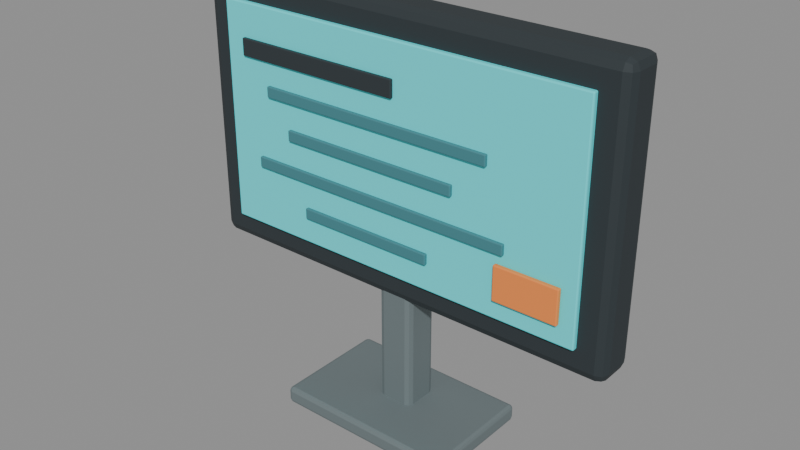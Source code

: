 # Source: monitor.blend  (saved by Blender 5.2.44; exported with 4.5.12 LTS)
import bpy
from mathutils import Matrix  # noqa: F401  (used for matrix-valued properties, if any)

bpy.ops.wm.read_factory_settings(use_empty=True)
scene = bpy.context.scene
scene.name = 'Terminal Station Asset'

# ---- collections
col_terminal_station_asset = bpy.data.collections.new('Terminal Station Asset'); scene.collection.children.link(col_terminal_station_asset)

# ---- materials (node trees are filled in below, after node groups)
mat_steel = bpy.data.materials.new('Steel')
mat_steel.diffuse_color = (0.22, 0.27, 0.28, 1.0)
mat_charcoal = bpy.data.materials.new('Charcoal')
mat_charcoal.diffuse_color = (0.025, 0.035, 0.04, 1.0)
mat_screen_cyan = bpy.data.materials.new('Screen cyan')
mat_screen_cyan.diffuse_color = (0.08, 0.82, 0.86, 1.0)
mat_petrol_blue = bpy.data.materials.new('Petrol blue')
mat_petrol_blue.diffuse_color = (0.055, 0.22, 0.25, 1.0)
mat_safety_orange = bpy.data.materials.new('Safety orange')
mat_safety_orange.diffuse_color = (0.95, 0.27, 0.055, 1.0)

# ---- material node trees
mat_steel.use_nodes = True; mat_steel.node_tree.nodes.clear()
_N = mat_steel.node_tree.nodes; _L = mat_steel.node_tree.links
n0 = _N.new('ShaderNodeBsdfPrincipled'); n0.name = 'Principled BSDF'; n0.location = (-200, 100)
n0.inputs[0].default_value = (0.22, 0.27, 0.28, 1.0)
n0.inputs[1].default_value = 0.55
n0.inputs[2].default_value = 0.72
n0.inputs[10].default_value = 0.005
n1 = _N.new('ShaderNodeOutputMaterial'); n1.name = 'Material Output'; n1.location = (200, 100)
_L.new(n0.outputs[0], n1.inputs[0])
n1.is_active_output = True
mat_charcoal.use_nodes = True; mat_charcoal.node_tree.nodes.clear()
_N = mat_charcoal.node_tree.nodes; _L = mat_charcoal.node_tree.links
n0 = _N.new('ShaderNodeBsdfPrincipled'); n0.name = 'Principled BSDF'; n0.location = (-200, 100)
n0.inputs[0].default_value = (0.025, 0.035, 0.04, 1.0)
n0.inputs[2].default_value = 0.72
n0.inputs[10].default_value = 0.005
n1 = _N.new('ShaderNodeOutputMaterial'); n1.name = 'Material Output'; n1.location = (200, 100)
_L.new(n0.outputs[0], n1.inputs[0])
n1.is_active_output = True
mat_screen_cyan.use_nodes = True; mat_screen_cyan.node_tree.nodes.clear()
_N = mat_screen_cyan.node_tree.nodes; _L = mat_screen_cyan.node_tree.links
n0 = _N.new('ShaderNodeBsdfPrincipled'); n0.name = 'Principled BSDF'; n0.location = (-200, 100)
n0.inputs[0].default_value = (0.08, 0.82, 0.86, 1.0)
n0.inputs[2].default_value = 0.72
n0.inputs[10].default_value = 0.005
n1 = _N.new('ShaderNodeOutputMaterial'); n1.name = 'Material Output'; n1.location = (200, 100)
_L.new(n0.outputs[0], n1.inputs[0])
n1.is_active_output = True
mat_petrol_blue.use_nodes = True; mat_petrol_blue.node_tree.nodes.clear()
_N = mat_petrol_blue.node_tree.nodes; _L = mat_petrol_blue.node_tree.links
n0 = _N.new('ShaderNodeBsdfPrincipled'); n0.name = 'Principled BSDF'; n0.location = (-200, 100)
n0.inputs[0].default_value = (0.055, 0.22, 0.25, 1.0)
n0.inputs[2].default_value = 0.72
n0.inputs[10].default_value = 0.005
n1 = _N.new('ShaderNodeOutputMaterial'); n1.name = 'Material Output'; n1.location = (200, 100)
_L.new(n0.outputs[0], n1.inputs[0])
n1.is_active_output = True
mat_safety_orange.use_nodes = True; mat_safety_orange.node_tree.nodes.clear()
_N = mat_safety_orange.node_tree.nodes; _L = mat_safety_orange.node_tree.links
n0 = _N.new('ShaderNodeBsdfPrincipled'); n0.name = 'Principled BSDF'; n0.location = (-200, 100)
n0.inputs[0].default_value = (0.95, 0.27, 0.055, 1.0)
n0.inputs[2].default_value = 0.72
n0.inputs[10].default_value = 0.005
n1 = _N.new('ShaderNodeOutputMaterial'); n1.name = 'Material Output'; n1.location = (200, 100)
_L.new(n0.outputs[0], n1.inputs[0])
n1.is_active_output = True

# ---- meshes
me_cube_007 = bpy.data.meshes.new('Cube.007')
me_cube_007.from_pydata([(-0.0375, -0.0375, -0.21), (-0.0375, -0.0375, 0.21), (-0.0375, 0.0375, -0.21), (-0.0375, 0.0375, 0.21), (0.0375, -0.0375, -0.21), (0.0375, -0.0375, 0.21), (0.0375, 0.0375, -0.21), (0.0375, 0.0375, 0.21)], [], [(0, 1, 3, 2), (2, 3, 7, 6), (6, 7, 5, 4), (4, 5, 1, 0), (2, 6, 4, 0), (7, 3, 1, 5)])
_uv = me_cube_007.uv_layers.new(name='UVMap')
_uv.uv.foreach_set('vector', [0.375, 0.0, 0.625, 0.0, 0.625, 0.25, 0.375, 0.25, 0.375, 0.25, 0.625, 0.25, 0.625, 0.5, 0.375, 0.5, 0.375, 0.5, 0.625, 0.5, 0.625, 0.75, 0.375, 0.75, 0.375, 0.75, 0.625, 0.75, 0.625, 1.0, 0.375, 1.0, 0.125, 0.5, 0.375, 0.5, 0.375, 0.75, 0.125, 0.75, 0.625, 0.5, 0.875, 0.5, 0.875, 0.75, 0.625, 0.75])
me_cube_007.materials.append(mat_steel)
me_cube_007.update()
me_cube_008 = bpy.data.meshes.new('Cube.008')
me_cube_008.from_pydata([(-0.19, -0.12, -0.0175), (-0.19, -0.12, 0.0175), (-0.19, 0.12, -0.0175), (-0.19, 0.12, 0.0175), (0.19, -0.12, -0.0175), (0.19, -0.12, 0.0175), (0.19, 0.12, -0.0175), (0.19, 0.12, 0.0175)], [], [(0, 1, 3, 2), (2, 3, 7, 6), (6, 7, 5, 4), (4, 5, 1, 0), (2, 6, 4, 0), (7, 3, 1, 5)])
_uv = me_cube_008.uv_layers.new(name='UVMap')
_uv.uv.foreach_set('vector', [0.375, 0.0, 0.625, 0.0, 0.625, 0.25, 0.375, 0.25, 0.375, 0.25, 0.625, 0.25, 0.625, 0.5, 0.375, 0.5, 0.375, 0.5, 0.625, 0.5, 0.625, 0.75, 0.375, 0.75, 0.375, 0.75, 0.625, 0.75, 0.625, 1.0, 0.375, 1.0, 0.125, 0.5, 0.375, 0.5, 0.375, 0.75, 0.125, 0.75, 0.625, 0.5, 0.875, 0.5, 0.875, 0.75, 0.625, 0.75])
me_cube_008.materials.append(mat_steel)
me_cube_008.update()
me_cube_009 = bpy.data.meshes.new('Cube.009')
me_cube_009.from_pydata([(-0.45, -0.0425, -0.28), (-0.45, -0.0425, 0.28), (-0.45, 0.0425, -0.28), (-0.45, 0.0425, 0.28), (0.45, -0.0425, -0.28), (0.45, -0.0425, 0.28), (0.45, 0.0425, -0.28), (0.45, 0.0425, 0.28)], [], [(0, 1, 3, 2), (2, 3, 7, 6), (6, 7, 5, 4), (4, 5, 1, 0), (2, 6, 4, 0), (7, 3, 1, 5)])
_uv = me_cube_009.uv_layers.new(name='UVMap')
_uv.uv.foreach_set('vector', [0.375, 0.0, 0.625, 0.0, 0.625, 0.25, 0.375, 0.25, 0.375, 0.25, 0.625, 0.25, 0.625, 0.5, 0.375, 0.5, 0.375, 0.5, 0.625, 0.5, 0.625, 0.75, 0.375, 0.75, 0.375, 0.75, 0.625, 0.75, 0.625, 1.0, 0.375, 1.0, 0.125, 0.5, 0.375, 0.5, 0.375, 0.75, 0.125, 0.75, 0.625, 0.5, 0.875, 0.5, 0.875, 0.75, 0.625, 0.75])
me_cube_009.materials.append(mat_charcoal)
me_cube_009.update()
me_cube_010 = bpy.data.meshes.new('Cube.010')
me_cube_010.from_pydata([(-0.395, -0.006, -0.225), (-0.395, -0.006, 0.225), (-0.395, 0.006, -0.225), (-0.395, 0.006, 0.225), (0.395, -0.006, -0.225), (0.395, -0.006, 0.225), (0.395, 0.006, -0.225), (0.395, 0.006, 0.225)], [], [(0, 1, 3, 2), (2, 3, 7, 6), (6, 7, 5, 4), (4, 5, 1, 0), (2, 6, 4, 0), (7, 3, 1, 5)])
_uv = me_cube_010.uv_layers.new(name='UVMap')
_uv.uv.foreach_set('vector', [0.375, 0.0, 0.625, 0.0, 0.625, 0.25, 0.375, 0.25, 0.375, 0.25, 0.625, 0.25, 0.625, 0.5, 0.375, 0.5, 0.375, 0.5, 0.625, 0.5, 0.625, 0.75, 0.375, 0.75, 0.375, 0.75, 0.625, 0.75, 0.625, 1.0, 0.375, 1.0, 0.125, 0.5, 0.375, 0.5, 0.375, 0.75, 0.125, 0.75, 0.625, 0.5, 0.875, 0.5, 0.875, 0.75, 0.625, 0.75])
me_cube_010.materials.append(mat_screen_cyan)
me_cube_010.update()
me_cube_011 = bpy.data.meshes.new('Cube.011')
me_cube_011.from_pydata([(-0.18, -0.004, -0.0175), (-0.18, -0.004, 0.0175), (-0.18, 0.004, -0.0175), (-0.18, 0.004, 0.0175), (0.18, -0.004, -0.0175), (0.18, -0.004, 0.0175), (0.18, 0.004, -0.0175), (0.18, 0.004, 0.0175)], [], [(0, 1, 3, 2), (2, 3, 7, 6), (6, 7, 5, 4), (4, 5, 1, 0), (2, 6, 4, 0), (7, 3, 1, 5)])
_uv = me_cube_011.uv_layers.new(name='UVMap')
_uv.uv.foreach_set('vector', [0.375, 0.0, 0.625, 0.0, 0.625, 0.25, 0.375, 0.25, 0.375, 0.25, 0.625, 0.25, 0.625, 0.5, 0.375, 0.5, 0.375, 0.5, 0.625, 0.5, 0.625, 0.75, 0.375, 0.75, 0.375, 0.75, 0.625, 0.75, 0.625, 1.0, 0.375, 1.0, 0.125, 0.5, 0.375, 0.5, 0.375, 0.75, 0.125, 0.75, 0.625, 0.5, 0.875, 0.5, 0.875, 0.75, 0.625, 0.75])
me_cube_011.materials.append(mat_charcoal)
me_cube_011.update()
me_cube_012 = bpy.data.meshes.new('Cube.012')
me_cube_012.from_pydata([(-0.25, -0.004, -0.011), (-0.25, -0.004, 0.011), (-0.25, 0.004, -0.011), (-0.25, 0.004, 0.011), (0.25, -0.004, -0.011), (0.25, -0.004, 0.011), (0.25, 0.004, -0.011), (0.25, 0.004, 0.011)], [], [(0, 1, 3, 2), (2, 3, 7, 6), (6, 7, 5, 4), (4, 5, 1, 0), (2, 6, 4, 0), (7, 3, 1, 5)])
_uv = me_cube_012.uv_layers.new(name='UVMap')
_uv.uv.foreach_set('vector', [0.375, 0.0, 0.625, 0.0, 0.625, 0.25, 0.375, 0.25, 0.375, 0.25, 0.625, 0.25, 0.625, 0.5, 0.375, 0.5, 0.375, 0.5, 0.625, 0.5, 0.625, 0.75, 0.375, 0.75, 0.375, 0.75, 0.625, 0.75, 0.625, 1.0, 0.375, 1.0, 0.125, 0.5, 0.375, 0.5, 0.375, 0.75, 0.125, 0.75, 0.625, 0.5, 0.875, 0.5, 0.875, 0.75, 0.625, 0.75])
me_cube_012.materials.append(mat_petrol_blue)
me_cube_012.update()
me_cube_013 = bpy.data.meshes.new('Cube.013')
me_cube_013.from_pydata([(-0.19, -0.004, -0.011), (-0.19, -0.004, 0.011), (-0.19, 0.004, -0.011), (-0.19, 0.004, 0.011), (0.19, -0.004, -0.011), (0.19, -0.004, 0.011), (0.19, 0.004, -0.011), (0.19, 0.004, 0.011)], [], [(0, 1, 3, 2), (2, 3, 7, 6), (6, 7, 5, 4), (4, 5, 1, 0), (2, 6, 4, 0), (7, 3, 1, 5)])
_uv = me_cube_013.uv_layers.new(name='UVMap')
_uv.uv.foreach_set('vector', [0.375, 0.0, 0.625, 0.0, 0.625, 0.25, 0.375, 0.25, 0.375, 0.25, 0.625, 0.25, 0.625, 0.5, 0.375, 0.5, 0.375, 0.5, 0.625, 0.5, 0.625, 0.75, 0.375, 0.75, 0.375, 0.75, 0.625, 0.75, 0.625, 1.0, 0.375, 1.0, 0.125, 0.5, 0.375, 0.5, 0.375, 0.75, 0.125, 0.75, 0.625, 0.5, 0.875, 0.5, 0.875, 0.75, 0.625, 0.75])
me_cube_013.materials.append(mat_petrol_blue)
me_cube_013.update()
me_cube_014 = bpy.data.meshes.new('Cube.014')
me_cube_014.from_pydata([(-0.285, -0.004, -0.011), (-0.285, -0.004, 0.011), (-0.285, 0.004, -0.011), (-0.285, 0.004, 0.011), (0.285, -0.004, -0.011), (0.285, -0.004, 0.011), (0.285, 0.004, -0.011), (0.285, 0.004, 0.011)], [], [(0, 1, 3, 2), (2, 3, 7, 6), (6, 7, 5, 4), (4, 5, 1, 0), (2, 6, 4, 0), (7, 3, 1, 5)])
_uv = me_cube_014.uv_layers.new(name='UVMap')
_uv.uv.foreach_set('vector', [0.375, 0.0, 0.625, 0.0, 0.625, 0.25, 0.375, 0.25, 0.375, 0.25, 0.625, 0.25, 0.625, 0.5, 0.375, 0.5, 0.375, 0.5, 0.625, 0.5, 0.625, 0.75, 0.375, 0.75, 0.375, 0.75, 0.625, 0.75, 0.625, 1.0, 0.375, 1.0, 0.125, 0.5, 0.375, 0.5, 0.375, 0.75, 0.125, 0.75, 0.625, 0.5, 0.875, 0.5, 0.875, 0.75, 0.625, 0.75])
me_cube_014.materials.append(mat_petrol_blue)
me_cube_014.update()
me_cube_015 = bpy.data.meshes.new('Cube.015')
me_cube_015.from_pydata([(-0.145, -0.004, -0.011), (-0.145, -0.004, 0.011), (-0.145, 0.004, -0.011), (-0.145, 0.004, 0.011), (0.145, -0.004, -0.011), (0.145, -0.004, 0.011), (0.145, 0.004, -0.011), (0.145, 0.004, 0.011)], [], [(0, 1, 3, 2), (2, 3, 7, 6), (6, 7, 5, 4), (4, 5, 1, 0), (2, 6, 4, 0), (7, 3, 1, 5)])
_uv = me_cube_015.uv_layers.new(name='UVMap')
_uv.uv.foreach_set('vector', [0.375, 0.0, 0.625, 0.0, 0.625, 0.25, 0.375, 0.25, 0.375, 0.25, 0.625, 0.25, 0.625, 0.5, 0.375, 0.5, 0.375, 0.5, 0.625, 0.5, 0.625, 0.75, 0.375, 0.75, 0.375, 0.75, 0.625, 0.75, 0.625, 1.0, 0.375, 1.0, 0.125, 0.5, 0.375, 0.5, 0.375, 0.75, 0.125, 0.75, 0.625, 0.5, 0.875, 0.5, 0.875, 0.75, 0.625, 0.75])
me_cube_015.materials.append(mat_petrol_blue)
me_cube_015.update()
me_cube_016 = bpy.data.meshes.new('Cube.016')
me_cube_016.from_pydata([(-0.065, -0.0045, -0.035), (-0.065, -0.0045, 0.035), (-0.065, 0.0045, -0.035), (-0.065, 0.0045, 0.035), (0.065, -0.0045, -0.035), (0.065, -0.0045, 0.035), (0.065, 0.0045, -0.035), (0.065, 0.0045, 0.035)], [], [(0, 1, 3, 2), (2, 3, 7, 6), (6, 7, 5, 4), (4, 5, 1, 0), (2, 6, 4, 0), (7, 3, 1, 5)])
_uv = me_cube_016.uv_layers.new(name='UVMap')
_uv.uv.foreach_set('vector', [0.375, 0.0, 0.625, 0.0, 0.625, 0.25, 0.375, 0.25, 0.375, 0.25, 0.625, 0.25, 0.625, 0.5, 0.375, 0.5, 0.375, 0.5, 0.625, 0.5, 0.625, 0.75, 0.375, 0.75, 0.375, 0.75, 0.625, 0.75, 0.625, 1.0, 0.375, 1.0, 0.125, 0.5, 0.375, 0.5, 0.375, 0.75, 0.125, 0.75, 0.625, 0.5, 0.875, 0.5, 0.875, 0.75, 0.625, 0.75])
me_cube_016.materials.append(mat_safety_orange)
me_cube_016.update()

# ---- objects
ob_monitor_column = bpy.data.objects.new('Monitor column', me_cube_007)
ob_monitor_foot = bpy.data.objects.new('Monitor foot', me_cube_008)
ob_terminal_display_frame = bpy.data.objects.new('Terminal display frame', me_cube_009)
ob_terminal_display = bpy.data.objects.new('Terminal display', me_cube_010)
ob_screen_header = bpy.data.objects.new('Screen header', me_cube_011)
ob_screen_prompt_line_1 = bpy.data.objects.new('Screen prompt line 1', me_cube_012)
ob_screen_prompt_line_2 = bpy.data.objects.new('Screen prompt line 2', me_cube_013)
ob_screen_prompt_line_3 = bpy.data.objects.new('Screen prompt line 3', me_cube_014)
ob_screen_prompt_line_4 = bpy.data.objects.new('Screen prompt line 4', me_cube_015)
ob_screen_locked_marker = bpy.data.objects.new('Screen locked marker', me_cube_016)

# ---- transforms, parenting, visibility, modifiers, constraints
ob_monitor_column.location = (0.0, 0.02, 0.2175)
_m = ob_monitor_column.modifiers.new('Soft manufactured edges', 'BEVEL')
_m.width = 0.012
_m.width_pct = 0.012
_m.segments = 2
ob_monitor_foot.location = (0.0, 0.0, 0.0175)
_m = ob_monitor_foot.modifiers.new('Soft manufactured edges', 'BEVEL')
_m.width = 0.0077
_m.width_pct = 0.0077
_m.segments = 2
ob_terminal_display_frame.location = (0.0, 0.02, 0.5475)
_m = ob_terminal_display_frame.modifiers.new('Soft manufactured edges', 'BEVEL')
_m.width = 0.0187
_m.width_pct = 0.0187
_m.segments = 2
ob_terminal_display.location = (0.0, -0.026, 0.5475)
_m = ob_terminal_display.modifiers.new('Soft manufactured edges', 'BEVEL')
_m.width = 0.00264
_m.width_pct = 0.00264
_m.segments = 2
ob_screen_header.location = (-0.17, -0.034, 0.6875)
_m = ob_screen_header.modifiers.new('Soft manufactured edges', 'BEVEL')
_m.width = 0.00176
_m.width_pct = 0.00176
_m.segments = 2
ob_screen_prompt_line_1.location = (-0.04, -0.035, 0.6125)
_m = ob_screen_prompt_line_1.modifiers.new('Soft manufactured edges', 'BEVEL')
_m.width = 0.00176
_m.width_pct = 0.00176
_m.segments = 2
ob_screen_prompt_line_2.location = (-0.0496, -0.035, 0.5375)
_m = ob_screen_prompt_line_2.modifiers.new('Soft manufactured edges', 'BEVEL')
_m.width = 0.00176
_m.width_pct = 0.00176
_m.segments = 2
ob_screen_prompt_line_3.location = (-0.0344, -0.035, 0.4625)
_m = ob_screen_prompt_line_3.modifiers.new('Soft manufactured edges', 'BEVEL')
_m.width = 0.00176
_m.width_pct = 0.00176
_m.segments = 2
ob_screen_prompt_line_4.location = (-0.0568, -0.035, 0.3875)
_m = ob_screen_prompt_line_4.modifiers.new('Soft manufactured edges', 'BEVEL')
_m.width = 0.00176
_m.width_pct = 0.00176
_m.segments = 2
ob_screen_locked_marker.location = (0.3, -0.037, 0.3975)
_m = ob_screen_locked_marker.modifiers.new('Soft manufactured edges', 'BEVEL')
_m.width = 0.00198
_m.width_pct = 0.00198
_m.segments = 2

# ---- collection membership
col_terminal_station_asset.objects.link(ob_monitor_column)
col_terminal_station_asset.objects.link(ob_monitor_foot)
col_terminal_station_asset.objects.link(ob_terminal_display_frame)
col_terminal_station_asset.objects.link(ob_terminal_display)
col_terminal_station_asset.objects.link(ob_screen_header)
col_terminal_station_asset.objects.link(ob_screen_prompt_line_1)
col_terminal_station_asset.objects.link(ob_screen_prompt_line_2)
col_terminal_station_asset.objects.link(ob_screen_prompt_line_3)
col_terminal_station_asset.objects.link(ob_screen_prompt_line_4)
col_terminal_station_asset.objects.link(ob_screen_locked_marker)

# ---- scene / render settings (as saved in the file)
scene.frame_start = 1; scene.frame_end = 250; scene.frame_set(1)
scene.render.engine = 'BLENDER_EEVEE_NEXT'
scene.render.bake_bias = 0.0
scene.render.bake_samples = 0
scene.render.compositor_device = 'GPU'
scene.eevee.use_volume_custom_range = False
scene.eevee.fast_gi_thickness_near = 0.1
scene.eevee.fast_gi_thickness_far = 0.0
scene.eevee.ray_tracing_options.screen_trace_thickness = 0.1
bpy.context.view_layer.update()

# ---- added for rendering (the .blend has no active camera and no usable light): camera, sun + grey world if the file has none
cam_auto = bpy.data.cameras.new('AutoCamera')
cam_auto.lens = 50.0
cam_auto.sensor_width = 36.0
cam_auto.clip_end = 1000.0
ob_auto_camera = bpy.data.objects.new('AutoCamera', cam_auto)
scene.collection.objects.link(ob_auto_camera)
ob_auto_camera.location = (1.15277, -1.38332, 1.33597)
ob_auto_camera.rotation_euler = (1.09748, -7.21219e-08, 0.694738)
scene.camera = ob_auto_camera
light_auto_sun = bpy.data.lights.new('AutoSun', 'SUN')
light_auto_sun.energy = 3.0
light_auto_sun.angle = 0.0523599
ob_auto_sun = bpy.data.objects.new('AutoSun', light_auto_sun)
scene.collection.objects.link(ob_auto_sun)
ob_auto_sun.rotation_euler = (0.872665, 0.174533, 0.523599)
if scene.world is None:
    world_auto = bpy.data.worlds.new('AutoWorld')
    world_auto.color = (0.3, 0.3, 0.3)
    scene.world = world_auto
bpy.context.view_layer.update()
